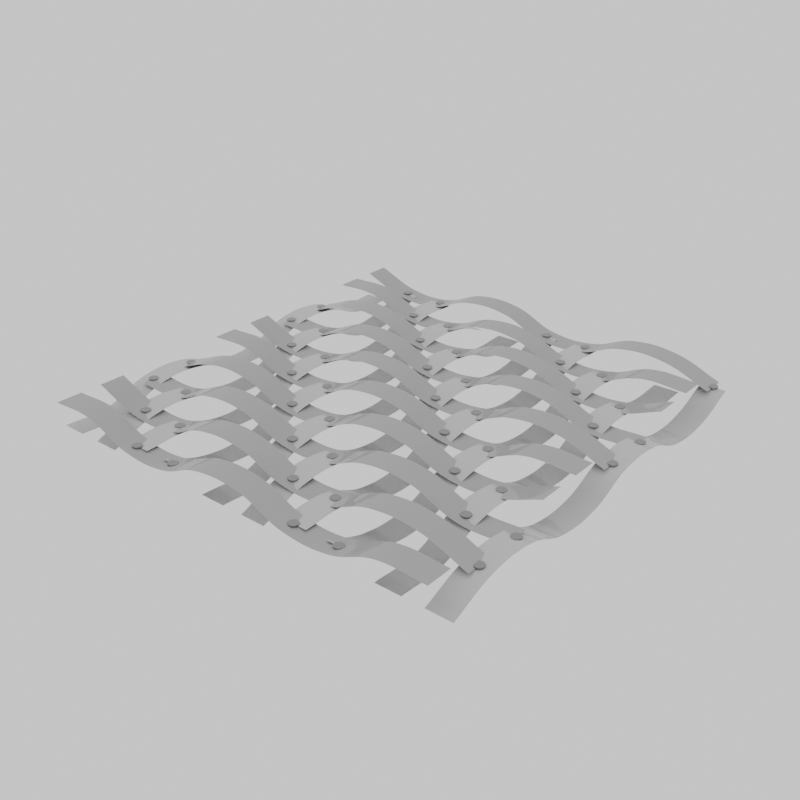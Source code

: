 # Source: nowovenpipes.blend  (saved by Blender 4.2.6; exported with 4.5.12 LTS)
import bpy
from mathutils import Matrix  # noqa: F401  (used for matrix-valued properties, if any)

bpy.ops.wm.read_factory_settings(use_empty=True)
scene = bpy.context.scene
scene.name = 'Scene'

# ---- materials (node trees are filled in below, after node groups)
mat_weave = bpy.data.materials.new('weave')
mat_staples = bpy.data.materials.new('staples')

# ---- node groups
ng_abc_mask_warp = bpy.data.node_groups.new('ABC_MASK_WARP', 'GeometryNodeTree')
_s = ng_abc_mask_warp.interface.new_socket(name='Result', in_out='OUTPUT', socket_type='NodeSocketBool')
_s = ng_abc_mask_warp.interface.new_socket(name='N_x', in_out='INPUT', socket_type='NodeSocketInt')
_s = ng_abc_mask_warp.interface.new_socket(name='N_y', in_out='INPUT', socket_type='NodeSocketInt')
_s = ng_abc_mask_warp.interface.new_socket(name='A', in_out='INPUT', socket_type='NodeSocketInt')
_s = ng_abc_mask_warp.interface.new_socket(name='B', in_out='INPUT', socket_type='NodeSocketInt')
_s = ng_abc_mask_warp.interface.new_socket(name='C', in_out='INPUT', socket_type='NodeSocketInt')
_N = ng_abc_mask_warp.nodes; _L = ng_abc_mask_warp.links
n0 = _N.new('NodeFrame'); n0.name = 'Frame'; n0.location = (-190, 265)
n0.label = 'X'
n0.width = 200
n1 = _N.new('NodeFrame'); n1.name = 'Frame.001'; n1.location = (-190, 105)
n1.label = 'Y'
n1.width = 200
n2 = _N.new('NodeGroupOutput'); n2.name = 'Group Output'; n2.location = (540, 60)
n3 = _N.new('ShaderNodeMath'); n3.name = 'Math.017'; n3.location = (180, 60)
n3.hide = True
n3.operation = 'MULTIPLY'
n4 = _N.new('ShaderNodeMath'); n4.name = 'Math.019'; n4.location = (180, 20)
n4.hide = True
n5 = _N.new('ShaderNodeMath'); n5.name = 'Math.018'; n5.location = (360, 100)
n5.hide = True
n5.operation = 'MODULO'
n6 = _N.new('FunctionNodeCompare'); n6.name = 'Compare'; n6.location = (360, 40)
n6.hide = True
n6.operation = 'GREATER_EQUAL'
n6.inputs[6].default_value = (0.0, 0.0, 0.0, 0.0)
n6.inputs[7].default_value = (0.0, 0.0, 0.0, 0.0)
n7 = _N.new('ShaderNodeMath'); n7.name = 'Math.016'; n7.location = (180, 120)
n7.hide = True
n8 = _N.new('ShaderNodeMath'); n8.name = 'Math.012'; n8.location = (30, -45)
n8.hide = True
n8.operation = 'FLOORED_MODULO'
n9 = _N.new('ShaderNodeMath'); n9.name = 'Math.013'; n9.location = (30, -45)
n9.hide = True
n9.operation = 'DIVIDE'
n10 = _N.new('ShaderNodeMath'); n10.name = 'Math.015'; n10.location = (30, -85)
n10.hide = True
n10.operation = 'FLOOR'
n11 = _N.new('NodeGroupInput'); n11.name = 'Group Input'; n11.location = (-560, 60)
n12 = _N.new('NodeReroute'); n12.name = 'Reroute'; n12.location = (-282, 165)
n12.width = 16
n12.socket_idname = 'NodeSocketInt'
n13 = _N.new('GeometryNodeInputIndex'); n13.name = 'Index'; n13.location = (-540, 260)
n8.parent = n0
n9.parent = n1
n10.parent = n1
_L.new(n3.outputs[0], n7.inputs[1])
_L.new(n4.outputs[0], n5.inputs[1])
_L.new(n10.outputs[0], n3.inputs[1])
_L.new(n8.outputs[0], n7.inputs[0])
_L.new(n7.outputs[0], n5.inputs[0])
_L.new(n9.outputs[0], n10.inputs[0])
_L.new(n12.outputs[0], n8.inputs[0])
_L.new(n12.outputs[0], n9.inputs[0])
_L.new(n5.outputs[0], n6.inputs[0])
_L.new(n6.outputs[0], n2.inputs[0])
_L.new(n11.outputs[4], n3.inputs[0])
_L.new(n11.outputs[2], n4.inputs[0])
_L.new(n11.outputs[3], n4.inputs[1])
_L.new(n11.outputs[2], n6.inputs[1])
_L.new(n13.outputs[0], n12.inputs[0])
_L.new(n11.outputs[0], n8.inputs[1])
_L.new(n11.outputs[0], n9.inputs[1])
n2.is_active_output = True
ng_abc_mask_weft = bpy.data.node_groups.new('ABC_MASK_WEFT', 'GeometryNodeTree')
_s = ng_abc_mask_weft.interface.new_socket(name='Result', in_out='OUTPUT', socket_type='NodeSocketBool')
_s = ng_abc_mask_weft.interface.new_socket(name='N_x', in_out='INPUT', socket_type='NodeSocketInt')
_s = ng_abc_mask_weft.interface.new_socket(name='N_y', in_out='INPUT', socket_type='NodeSocketInt')
_s = ng_abc_mask_weft.interface.new_socket(name='A', in_out='INPUT', socket_type='NodeSocketInt')
_s = ng_abc_mask_weft.interface.new_socket(name='B', in_out='INPUT', socket_type='NodeSocketInt')
_s = ng_abc_mask_weft.interface.new_socket(name='C', in_out='INPUT', socket_type='NodeSocketInt')
_N = ng_abc_mask_weft.nodes; _L = ng_abc_mask_weft.links
n0 = _N.new('NodeFrame'); n0.name = 'Frame'; n0.location = (-190, 265)
n0.label = 'X'
n0.width = 200
n1 = _N.new('NodeFrame'); n1.name = 'Frame.001'; n1.location = (-190, 105)
n1.label = 'Y'
n1.width = 200
n2 = _N.new('NodeGroupOutput'); n2.name = 'Group Output'; n2.location = (600, 60)
n3 = _N.new('ShaderNodeMath'); n3.name = 'Math.017'; n3.location = (180, 60)
n3.hide = True
n3.operation = 'MULTIPLY'
n4 = _N.new('ShaderNodeMath'); n4.name = 'Math.019'; n4.location = (180, 20)
n4.hide = True
n5 = _N.new('ShaderNodeMath'); n5.name = 'Math.018'; n5.location = (360, 100)
n5.hide = True
n5.operation = 'MODULO'
n6 = _N.new('FunctionNodeCompare'); n6.name = 'Compare'; n6.location = (360, 40)
n6.hide = True
n6.operation = 'GREATER_EQUAL'
n6.inputs[6].default_value = (0.0, 0.0, 0.0, 0.0)
n6.inputs[7].default_value = (0.0, 0.0, 0.0, 0.0)
n7 = _N.new('ShaderNodeMath'); n7.name = 'Math.016'; n7.location = (180, 120)
n7.hide = True
n8 = _N.new('ShaderNodeMath'); n8.name = 'Math.012'; n8.location = (30, -45)
n8.hide = True
n8.operation = 'MODULO'
n9 = _N.new('ShaderNodeMath'); n9.name = 'Math.014'; n9.location = (30, -85)
n9.hide = True
n9.operation = 'FLOOR'
n10 = _N.new('ShaderNodeMath'); n10.name = 'Math.013'; n10.location = (30, -45)
n10.hide = True
n10.operation = 'DIVIDE'
n11 = _N.new('ShaderNodeMath'); n11.name = 'Math.015'; n11.location = (30, -85)
n11.hide = True
n11.operation = 'FLOOR'
n12 = _N.new('NodeGroupInput'); n12.name = 'Group Input'; n12.location = (-560, 60)
n13 = _N.new('NodeReroute'); n13.name = 'Reroute'; n13.location = (-282, 165)
n13.width = 16
n13.socket_idname = 'NodeSocketInt'
n14 = _N.new('GeometryNodeInputIndex'); n14.name = 'Index'; n14.location = (-540, 260)
n8.parent = n0
n9.parent = n0
n10.parent = n1
n11.parent = n1
_L.new(n3.outputs[0], n7.inputs[1])
_L.new(n8.outputs[0], n9.inputs[0])
_L.new(n4.outputs[0], n5.inputs[1])
_L.new(n7.outputs[0], n5.inputs[0])
_L.new(n10.outputs[0], n11.inputs[0])
_L.new(n13.outputs[0], n8.inputs[0])
_L.new(n13.outputs[0], n10.inputs[0])
_L.new(n5.outputs[0], n6.inputs[0])
_L.new(n6.outputs[0], n2.inputs[0])
_L.new(n12.outputs[4], n3.inputs[0])
_L.new(n12.outputs[2], n4.inputs[0])
_L.new(n12.outputs[3], n4.inputs[1])
_L.new(n12.outputs[2], n6.inputs[1])
_L.new(n14.outputs[0], n13.inputs[0])
_L.new(n12.outputs[1], n8.inputs[1])
_L.new(n12.outputs[1], n10.inputs[1])
_L.new(n11.outputs[0], n7.inputs[0])
_L.new(n9.outputs[0], n3.inputs[1])
n2.is_active_output = True
ng_abcnonwoven = bpy.data.node_groups.new('ABCNonWoven', 'GeometryNodeTree')
_s = ng_abcnonwoven.interface.new_socket(name='Geometry', in_out='OUTPUT', socket_type='NodeSocketGeometry')
_s = ng_abcnonwoven.interface.new_socket(name='x', in_out='INPUT', socket_type='NodeSocketInt')
_s.default_value = 10
_s.min_value = 1
_s.max_value = 10000
_s = ng_abcnonwoven.interface.new_socket(name='y', in_out='INPUT', socket_type='NodeSocketInt')
_s.default_value = 10
_s.min_value = 1
_s.max_value = 10000
_s = ng_abcnonwoven.interface.new_socket(name='A', in_out='INPUT', socket_type='NodeSocketInt')
_s.default_value = 32
_s = ng_abcnonwoven.interface.new_socket(name='B', in_out='INPUT', socket_type='NodeSocketInt')
_s.default_value = 32
_s = ng_abcnonwoven.interface.new_socket(name='C', in_out='INPUT', socket_type='NodeSocketInt')
_s.default_value = 32
_s = ng_abcnonwoven.interface.new_socket(name='Z', in_out='INPUT', socket_type='NodeSocketFloat')
_s.min_value = -1e+04
_s.max_value = 1e+04
_s = ng_abcnonwoven.interface.new_socket(name='Y', in_out='INPUT', socket_type='NodeSocketFloat')
_s.min_value = -1e+04
_s.max_value = 1e+04
ng_abcnonwoven.is_modifier = True
_N = ng_abcnonwoven.nodes; _L = ng_abcnonwoven.links
n0 = _N.new('NodeGroupOutput'); n0.name = 'Group Output'; n0.location = (2946, 100)
n1 = _N.new('GeometryNodeMeshLine'); n1.name = 'Mesh Line'; n1.location = (-786, 193)
n2 = _N.new('GeometryNodeInstanceOnPoints'); n2.name = 'Instance on Points'; n2.location = (-320, 163)
n3 = _N.new('GeometryNodeMeshLine'); n3.name = 'Mesh Line.001'; n3.location = (-788, -192)
n4 = _N.new('GeometryNodeInstanceOnPoints'); n4.name = 'Instance on Points.001'; n4.location = (-348, -218)
n5 = _N.new('GeometryNodeRealizeInstances'); n5.name = 'Realize Instances'; n5.location = (262, 71)
n6 = _N.new('NodeGroupInput'); n6.name = 'Group Input'; n6.location = (-1261, -60)
n7 = _N.new('NodeGroupInput'); n7.name = 'Group Input.001'; n7.location = (-140, -500)
n8 = _N.new('GeometryNodeSetPosition'); n8.name = 'Set Position'; n8.location = (-540, 200)
n9 = _N.new('GeometryNodeGroup'); n9.name = 'Group'; n9.location = (240, -440)
n9.width = 199
n9.node_tree = ng_abc_mask_warp
n10 = _N.new('GeometryNodeSetPosition'); n10.name = 'Set Position.001'; n10.location = (746, 260)
n11 = _N.new('GeometryNodeRealizeInstances'); n11.name = 'Realize Instances.001'; n11.location = (260, -40)
n12 = _N.new('GeometryNodeSetPosition'); n12.name = 'Set Position.002'; n12.location = (746, 20)
n13 = _N.new('GeometryNodeJoinGeometry'); n13.name = 'Join Geometry'; n13.location = (1186, 200)
n14 = _N.new('GeometryNodeMeshToCurve'); n14.name = 'Mesh to Curve'; n14.location = (1406, 140)
n15 = _N.new('GeometryNodeCurveToMesh'); n15.name = 'Curve to Mesh'; n15.location = (2066, 160)
n16 = _N.new('GeometryNodeCurvePrimitiveLine'); n16.name = 'Curve Line'; n16.location = (1120, -100)
n16.inputs[0].default_value = (-0.25, 0.0, 0.0)
n16.inputs[1].default_value = (0.25, 0.0, 0.0)
n17 = _N.new('GeometryNodeCurveSplineType'); n17.name = 'Set Spline Type'; n17.location = (1626, 160)
n17.spline_type = 'BEZIER'
n18 = _N.new('ShaderNodeCombineXYZ'); n18.name = 'Combine XYZ'; n18.location = (740, -160)
n19 = _N.new('ShaderNodeMath'); n19.name = 'Math'; n19.location = (740, -300)
n19.operation = 'MULTIPLY'
n19.inputs[1].default_value = -1.0
n20 = _N.new('ShaderNodeCombineXYZ'); n20.name = 'Combine XYZ.001'; n20.location = (526, 220)
n21 = _N.new('GeometryNodeGroup'); n21.name = 'Group.001'; n21.location = (240, -640)
n21.width = 201
n21.node_tree = ng_abc_mask_weft
n22 = _N.new('ShaderNodeCombineXYZ'); n22.name = 'Combine XYZ.002'; n22.location = (-1020, -100)
n23 = _N.new('GeometryNodeStoreNamedAttribute'); n23.name = 'Store Named Attribute'; n23.location = (966, 300)
n23.data_type = 'FLOAT_COLOR'
n23.inputs[2].default_value = 'c'
n23.inputs[3].default_value = (0.8, 0.2499, 0.2499, 1.0)
n24 = _N.new('GeometryNodeStoreNamedAttribute'); n24.name = 'Store Named Attribute.001'; n24.location = (966, 100)
n24.data_type = 'FLOAT_COLOR'
n24.inputs[2].default_value = 'c'
n24.inputs[3].default_value = (0.25, 0.8, 0.25, 1.0)
n25 = _N.new('GeometryNodeSetMaterial'); n25.name = 'Set Material'; n25.location = (2286, 120)
n25.inputs[2].default_value = mat_weave
n26 = _N.new('ShaderNodeCombineXYZ'); n26.name = 'Combine XYZ.003'; n26.location = (-1000, -440)
n27 = _N.new('ShaderNodeCombineXYZ'); n27.name = 'Combine XYZ.004'; n27.location = (-1000, -300)
n28 = _N.new('GeometryNodeSetShadeSmooth'); n28.name = 'Set Shade Smooth'; n28.location = (2506, 120)
n29 = _N.new('NodeReroute'); n29.name = 'Reroute'; n29.location = (306, -320)
n29.width = 16
n29.socket_idname = 'NodeSocketFloat'
n30 = _N.new('ShaderNodeMath'); n30.name = 'Math.001'; n30.location = (80, -320)
n30.operation = 'MULTIPLY'
n30.inputs[1].default_value = 0.1
n31 = _N.new('GeometryNodeSetPosition'); n31.name = 'Set Position.003'; n31.location = (-568, -260)
n31.mute = True
n32 = _N.new('FunctionNodeBooleanMath'); n32.name = 'Boolean Math'; n32.location = (526, -80)
n32.operation = 'NOT'
n33 = _N.new('FunctionNodeBooleanMath'); n33.name = 'Boolean Math.001'; n33.location = (526, -240)
n33.operation = 'NOT'
n34 = _N.new('GeometryNodeCurveSetHandles'); n34.name = 'Set Handle Type'; n34.location = (1846, 180)
n35 = _N.new('GeometryNodeDeleteGeometry'); n35.name = 'Delete Geometry'; n35.location = (1600, -180)
n36 = _N.new('GeometryNodeInstanceOnPoints'); n36.name = 'Instance on Points.002'; n36.location = (1960, -200)
n37 = _N.new('GeometryNodeMeshCylinder'); n37.name = 'Cylinder'; n37.location = (1760, -420)
n37.inputs[3].default_value = 0.09
n37.inputs[4].default_value = 0.05
n38 = _N.new('GeometryNodeJoinGeometry'); n38.name = 'Join Geometry.001'; n38.location = (2726, 120)
n39 = _N.new('GeometryNodeSetMaterial'); n39.name = 'Set Material.001'; n39.location = (2200, -180)
n39.inputs[2].default_value = mat_staples
n40 = _N.new('GeometryNodeInputNamedAttribute'); n40.name = 'Named Attribute'; n40.location = (2041, 160)
n40.inputs[0].default_value = 'radius'
n41 = _N.new('GeometryNodeSwitch'); n41.name = 'Switch'; n41.location = (2041, 160)
n41.input_type = 'FLOAT'
n41.inputs[1].default_value = 1.0
_L.new(n8.outputs[0], n2.inputs[0])
_L.new(n3.outputs[0], n2.inputs[2])
_L.new(n31.outputs[0], n4.inputs[0])
_L.new(n1.outputs[0], n4.inputs[2])
_L.new(n4.outputs[0], n5.inputs[0])
_L.new(n6.outputs[0], n1.inputs[0])
_L.new(n6.outputs[1], n3.inputs[0])
_L.new(n1.outputs[0], n8.inputs[0])
_L.new(n7.outputs[0], n9.inputs[0])
_L.new(n7.outputs[1], n9.inputs[1])
_L.new(n5.outputs[0], n10.inputs[0])
_L.new(n32.outputs[0], n10.inputs[1])
_L.new(n2.outputs[0], n11.inputs[0])
_L.new(n11.outputs[0], n12.inputs[0])
_L.new(n7.outputs[2], n9.inputs[2])
_L.new(n7.outputs[3], n9.inputs[3])
_L.new(n7.outputs[4], n9.inputs[4])
_L.new(n23.outputs[0], n13.inputs[0])
_L.new(n24.outputs[0], n13.inputs[0])
_L.new(n13.outputs[0], n14.inputs[0])
_L.new(n34.outputs[0], n15.inputs[0])
_L.new(n16.outputs[0], n15.inputs[1])
_L.new(n14.outputs[0], n17.inputs[0])
_L.new(n19.outputs[0], n18.inputs[2])
_L.new(n29.outputs[0], n19.inputs[0])
_L.new(n29.outputs[0], n20.inputs[2])
_L.new(n33.outputs[0], n12.inputs[1])
_L.new(n7.outputs[0], n21.inputs[0])
_L.new(n7.outputs[1], n21.inputs[1])
_L.new(n7.outputs[2], n21.inputs[2])
_L.new(n7.outputs[3], n21.inputs[3])
_L.new(n7.outputs[4], n21.inputs[4])
_L.new(n6.outputs[5], n22.inputs[2])
_L.new(n38.outputs[0], n0.inputs[0])
_L.new(n10.outputs[0], n23.inputs[0])
_L.new(n12.outputs[0], n24.inputs[0])
_L.new(n15.outputs[0], n25.inputs[0])
_L.new(n6.outputs[6], n26.inputs[1])
_L.new(n6.outputs[6], n27.inputs[0])
_L.new(n27.outputs[0], n1.inputs[3])
_L.new(n25.outputs[0], n28.inputs[0])
_L.new(n30.outputs[0], n29.inputs[0])
_L.new(n7.outputs[5], n30.inputs[0])
_L.new(n26.outputs[0], n3.inputs[3])
_L.new(n3.outputs[0], n31.inputs[0])
_L.new(n22.outputs[0], n31.inputs[3])
_L.new(n9.outputs[0], n32.inputs[0])
_L.new(n21.outputs[0], n33.inputs[0])
_L.new(n17.outputs[0], n34.inputs[0])
_L.new(n20.outputs[0], n10.inputs[3])
_L.new(n18.outputs[0], n12.inputs[3])
_L.new(n5.outputs[0], n35.inputs[0])
_L.new(n32.outputs[0], n35.inputs[1])
_L.new(n35.outputs[0], n36.inputs[0])
_L.new(n37.outputs[0], n36.inputs[2])
_L.new(n28.outputs[0], n38.inputs[0])
_L.new(n39.outputs[0], n38.inputs[0])
_L.new(n36.outputs[0], n39.inputs[0])
_L.new(n40.outputs[1], n41.inputs[0])
_L.new(n40.outputs[0], n41.inputs[2])
_L.new(n41.outputs[0], n15.inputs[2])
n0.is_active_output = True

# ---- material node trees
mat_weave.use_nodes = True; mat_weave.node_tree.nodes.clear()
_N = mat_weave.node_tree.nodes; _L = mat_weave.node_tree.links
n0 = _N.new('ShaderNodeBsdfPrincipled'); n0.name = 'Principled BSDF'; n0.location = (10, 300)
n0.inputs[2].default_value = 1.0
n0.inputs[19].default_value = 0.52
n1 = _N.new('ShaderNodeOutputMaterial'); n1.name = 'Material Output'; n1.location = (300, 300)
n2 = _N.new('ShaderNodeAttribute'); n2.name = 'Attribute'; n2.location = (-280, 300)
n2.attribute_name = 'c'
_L.new(n2.outputs[0], n0.inputs[0])
_L.new(n0.outputs[0], n1.inputs[0])
n1.is_active_output = True
mat_staples.use_nodes = True; mat_staples.node_tree.nodes.clear()
_N = mat_staples.node_tree.nodes; _L = mat_staples.node_tree.links
n0 = _N.new('ShaderNodeBsdfPrincipled'); n0.name = 'Principled BSDF'; n0.location = (10, 300)
n0.inputs[0].default_value = (0.2699, 0.2699, 0.2699, 1.0)
n0.inputs[1].default_value = 1.0
n0.inputs[2].default_value = 0.1909
n1 = _N.new('ShaderNodeOutputMaterial'); n1.name = 'Material Output'; n1.location = (300, 300)
_L.new(n0.outputs[0], n1.inputs[0])
n1.is_active_output = True

# ---- world
world_world = bpy.data.worlds.new('World'); scene.world = world_world
world_world.use_nodes = True; world_world.node_tree.nodes.clear()
_N = world_world.node_tree.nodes; _L = world_world.node_tree.links
n0 = _N.new('ShaderNodeOutputWorld'); n0.name = 'World Output'; n0.location = (300, 300)
n1 = _N.new('ShaderNodeBackground'); n1.name = 'Background'; n1.location = (10, 300)
n1.inputs[0].default_value = (1.0, 1.0, 1.0, 1.0)
_L.new(n1.outputs[0], n0.inputs[0])
n0.is_active_output = True
world_world.color = (0.05088, 0.05088, 0.05088)
world_world.use_sun_shadow = False
world_world.sun_shadow_jitter_overblur = 0.0

# ---- meshes
me_plane = bpy.data.meshes.new('Plane')
me_plane.from_pydata([(-1.0, -1.0, 0.0), (1.0, -1.0, 0.0), (-1.0, 1.0, 0.0), (1.0, 1.0, 0.0)], [], [(0, 1, 3, 2)])
_uv = me_plane.uv_layers.new(name='UVMap')
_uv.uv.foreach_set('vector', [0.0, 0.0, 1.0, 0.0, 1.0, 1.0, 0.0, 1.0])
me_plane.update()

# ---- objects
ob_plane = bpy.data.objects.new('Plane', me_plane)

# ---- transforms, parenting, visibility, modifiers, constraints
ob_plane.location = (0.0, 0.0, 0.0)
_m = ob_plane.modifiers.new('GeometryNodes', 'NODES')
_m.node_group = ng_abcnonwoven
_gi = [s.identifier for s in ng_abcnonwoven.interface.items_tree if s.item_type == 'SOCKET' and s.in_out == 'INPUT']
_m[_gi[2]] = 2  # A
_m[_gi[3]] = 2  # B
_m[_gi[4]] = 1  # C
_m[_gi[5]] = 3.182  # Z
_m[_gi[6]] = 0.908  # Y

# ---- collection membership
scene.collection.objects.link(ob_plane)

# ---- scene / render settings (as saved in the file)
scene.frame_start = 1; scene.frame_end = 250; scene.frame_set(171)
scene.render.engine = 'CYCLES'
scene.render.resolution_x = 1024
scene.render.resolution_y = 1024
scene.render.use_border = True
scene.cycles.sampling_pattern = 'TABULATED_SOBOL'
scene.cycles.caustics_reflective = False
scene.cycles.caustics_refractive = False
scene.cycles.max_bounces = 8
scene.cycles.diffuse_bounces = 0
scene.cycles.glossy_bounces = 1
scene.cycles.transmission_bounces = 2
scene.eevee.use_gtao = True
scene.eevee.ray_tracing_options.trace_max_roughness = 0.0
scene.eevee.use_raytracing = True
scene.view_settings.look = 'AgX - Greyscale'
bpy.context.view_layer.update()

# ---- added for rendering (the .blend has no active camera): camera
cam_auto = bpy.data.cameras.new('AutoCamera')
cam_auto.lens = 50.0
cam_auto.sensor_width = 36.0
cam_auto.clip_end = 1000.0
ob_auto_camera = bpy.data.objects.new('AutoCamera', cam_auto)
scene.collection.objects.link(ob_auto_camera)
ob_auto_camera.location = (15.4529, -9.55422, 9.09348)
ob_auto_camera.rotation_euler = (1.09748, -7.21219e-08, 0.694738)
scene.camera = ob_auto_camera
bpy.context.view_layer.update()
